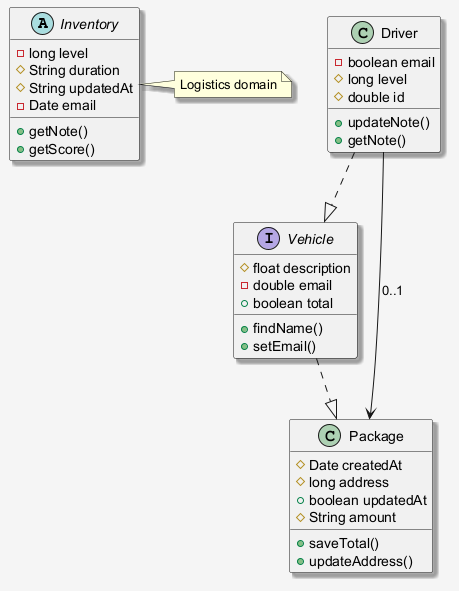

The diagram above was rendered by PlantUML. Its source (embedded in the PNG):
@startuml
skinparam shadowing false
skinparam backgroundColor #F5F5F5
skinparam shadowing true
abstract class Inventory {
  -long level
  #String duration
  #String updatedAt
  -Date email
  +getNote()
  +getScore()
}
interface Vehicle {
  #float description
  -double email
  +boolean total
  +findName()
  +setEmail()
}
class Package {
  #Date createdAt
  #long address
  +boolean updatedAt
  #String amount
  +saveTotal()
  +updateAddress()
}
class Driver {
  -boolean email
  #long level
  #double id
  +updateNote()
  +getNote()
}
Vehicle ..|> Package
Driver --> Package : "0..1"
Driver ..|> Vehicle
note right of Inventory : Logistics domain
@enduml